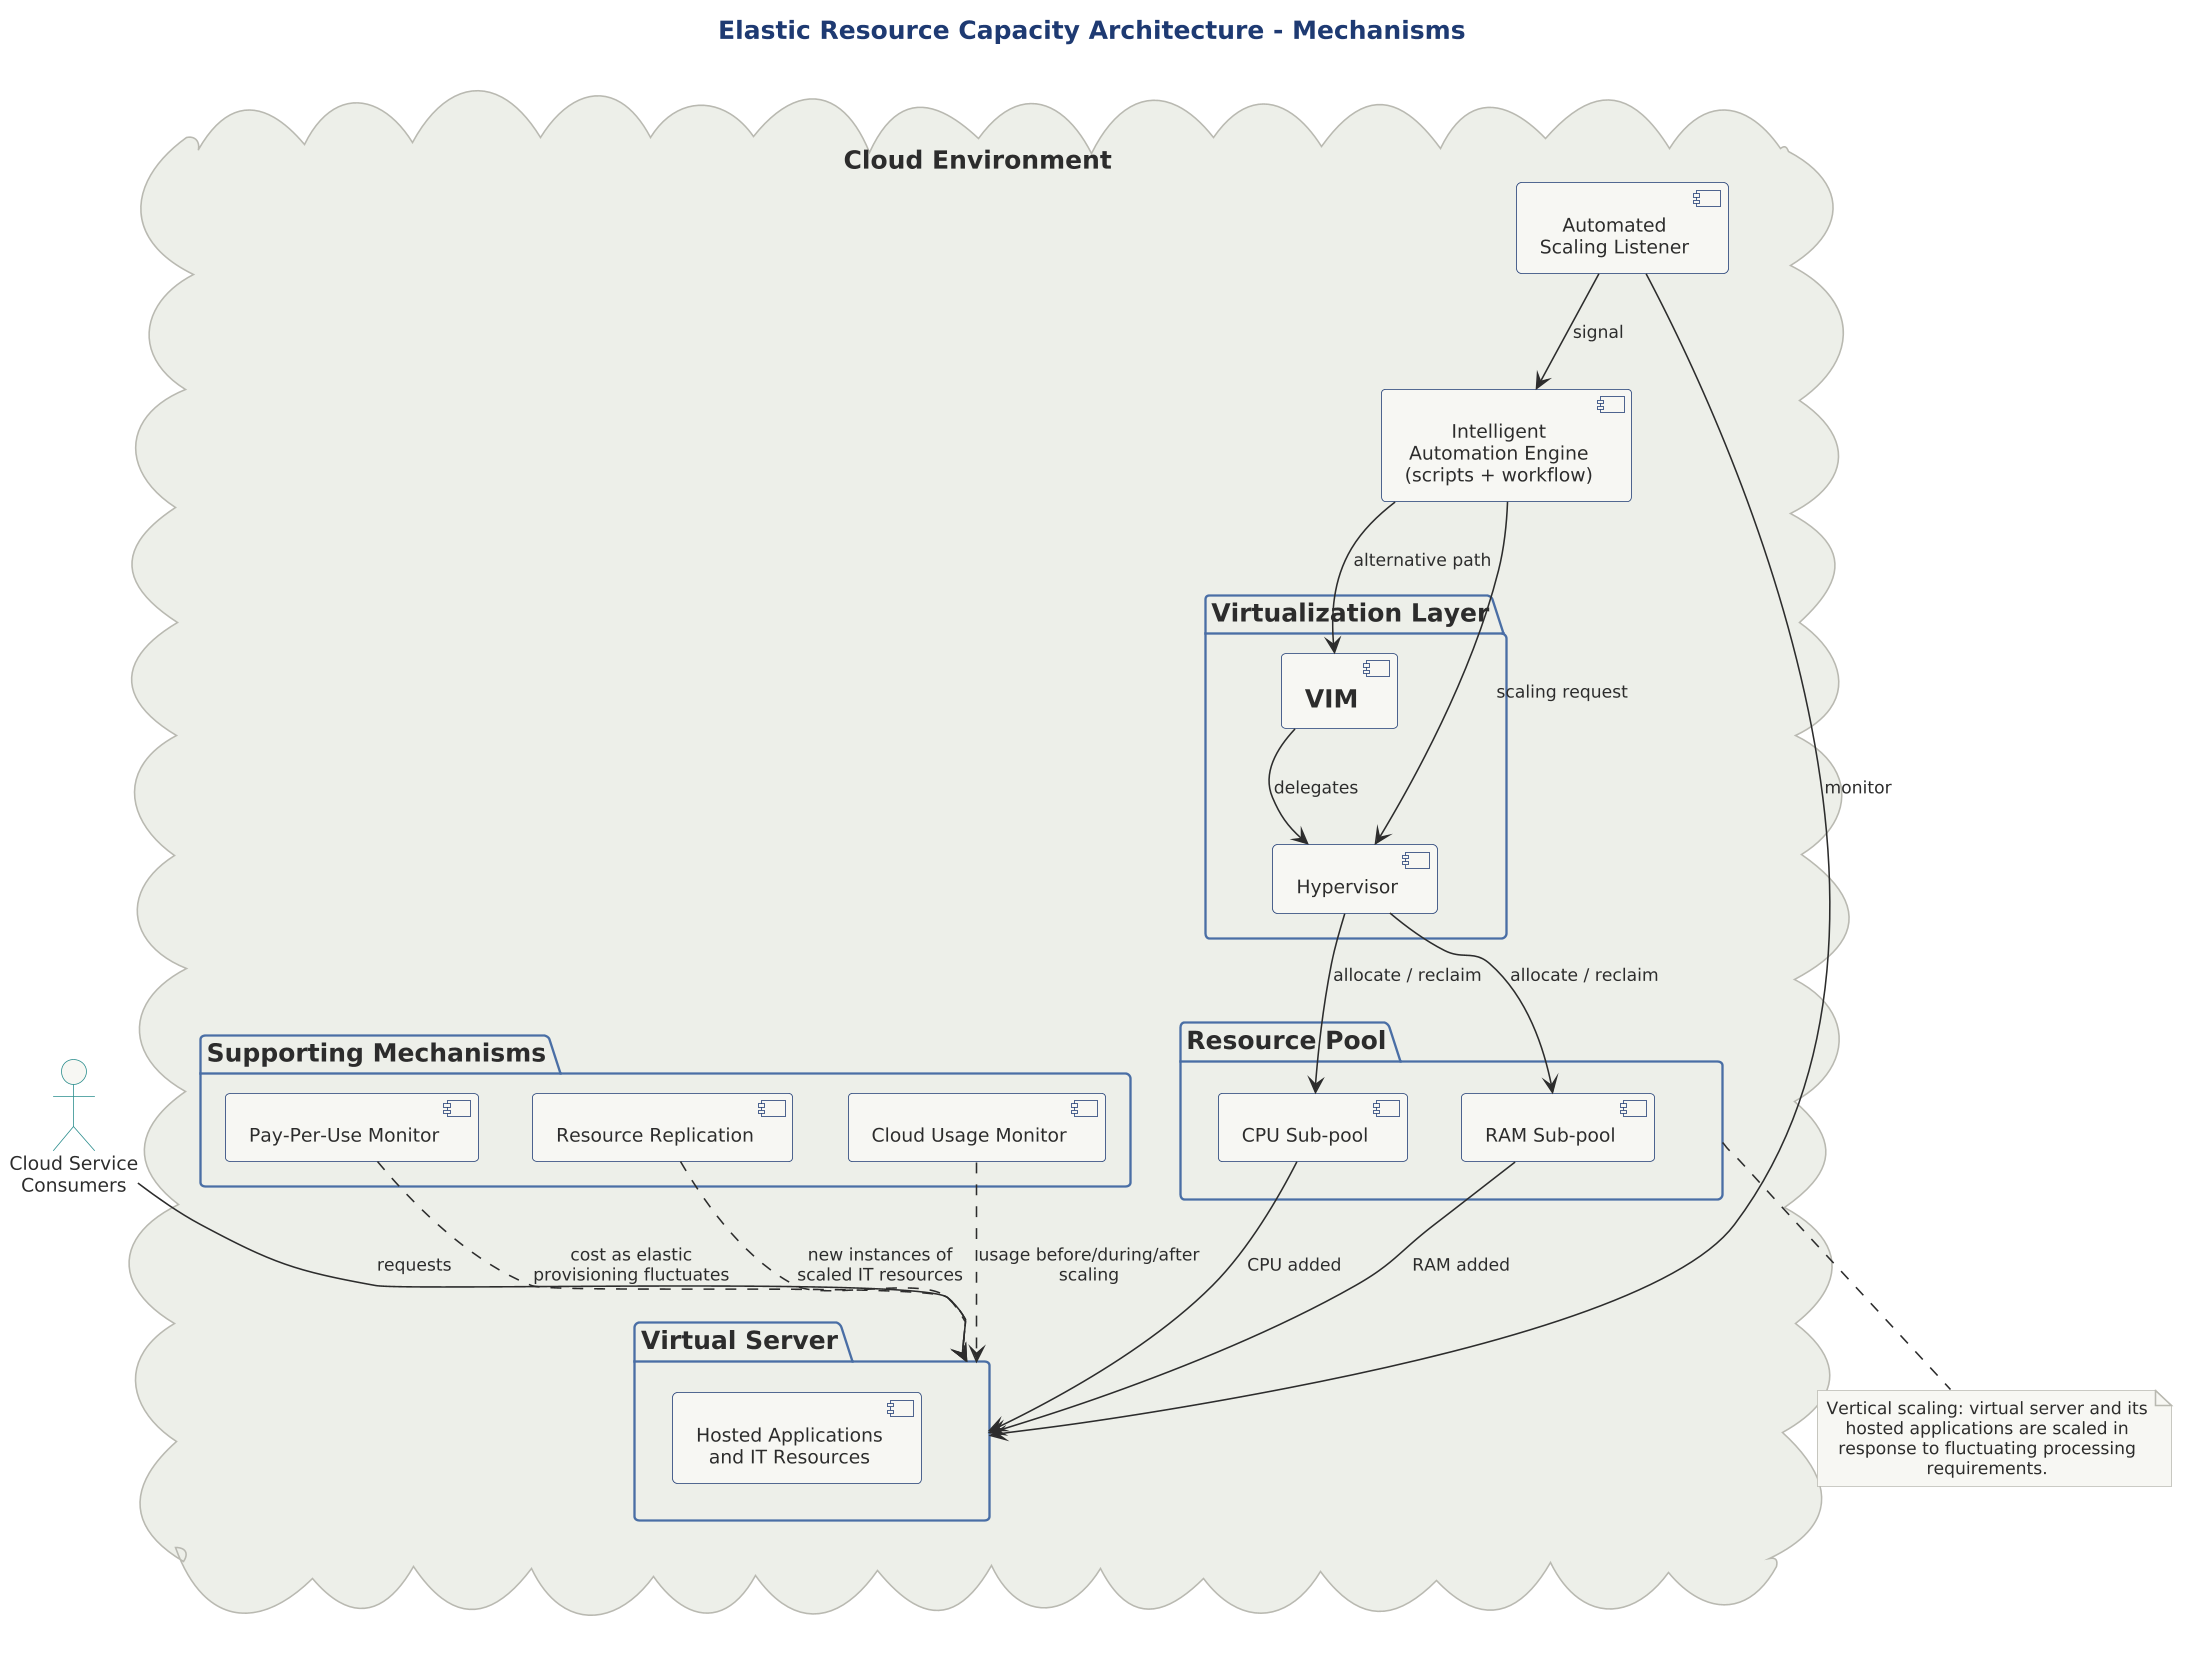

The diagram above was rendered by PlantUML. Its source (embedded in the PNG):
@startuml

scale 1.5625



title Elastic Resource Capacity Architecture - Mechanisms

!include ../../../../../../tooling/styles/plantuml/structural/deployment-diagram-style.iuml

actor "Cloud Service\nConsumers" as CSC

cloud "Cloud Environment" as Cloud {

  component "Automated\nScaling Listener" as ASL
  component "Intelligent\nAutomation Engine\n(scripts + workflow)" as IAE

  package "Virtualization Layer" as VL {
    component "Hypervisor" as HV
    component "VIM" as VIM
  }

  package "Virtual Server" as VS {
    component "Hosted Applications\nand IT Resources" as APP
  }

  package "Resource Pool" as RP {
    component "CPU Sub-pool" as CPUP
    component "RAM Sub-pool" as MEMP
  }

  package "Supporting Mechanisms" as Sup {
    component "Cloud Usage Monitor" as CUM
    component "Pay-Per-Use Monitor" as PPM
    component "Resource Replication" as RR
  }
}

CSC --> VS : requests
ASL --> VS : monitor
ASL --> IAE : signal
IAE --> HV : scaling request
IAE --> VIM : alternative path
VIM --> HV : delegates
HV --> CPUP : allocate / reclaim
HV --> MEMP : allocate / reclaim
CPUP --> VS : CPU added
MEMP --> VS : RAM added

CUM ..> VS : usage before/during/after\nscaling
PPM ..> VS : cost as elastic\nprovisioning fluctuates
RR ..> VS : new instances of\nscaled IT resources

note bottom of RP
  Vertical scaling: virtual server and its
  hosted applications are scaled in
  response to fluctuating processing
  requirements.
end note

@enduml